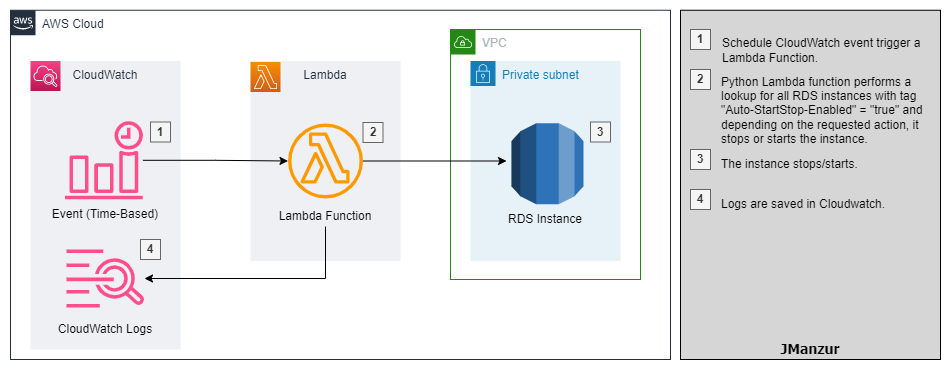

The diagram above was exported from draw.io. Its source (the exported page's mxGraphModel, read from the mxfile embedded in the PNG):
<mxGraphModel dx="1422" dy="857" grid="1" gridSize="10" guides="1" tooltips="1" connect="1" arrows="1" fold="1" page="1" pageScale="1" pageWidth="850" pageHeight="1100" math="0" shadow="0">
  <root>
    <mxCell id="0" />
    <mxCell id="1" parent="0" />
    <mxCell id="g82rlHcXFgDgspBYCAc9-1" value="AWS Cloud" style="points=[[0,0],[0.25,0],[0.5,0],[0.75,0],[1,0],[1,0.25],[1,0.5],[1,0.75],[1,1],[0.75,1],[0.5,1],[0.25,1],[0,1],[0,0.75],[0,0.5],[0,0.25]];outlineConnect=0;gradientColor=none;html=1;whiteSpace=wrap;fontSize=12;fontStyle=0;shape=mxgraph.aws4.group;grIcon=mxgraph.aws4.group_aws_cloud_alt;strokeColor=#232F3E;fillColor=none;verticalAlign=top;align=left;spacingLeft=30;fontColor=#232F3E;dashed=0;" vertex="1" parent="1">
      <mxGeometry x="40" y="70.75" width="660" height="349.25" as="geometry" />
    </mxCell>
    <mxCell id="g82rlHcXFgDgspBYCAc9-2" value="VPC" style="points=[[0,0],[0.25,0],[0.5,0],[0.75,0],[1,0],[1,0.25],[1,0.5],[1,0.75],[1,1],[0.75,1],[0.5,1],[0.25,1],[0,1],[0,0.75],[0,0.5],[0,0.25]];outlineConnect=0;gradientColor=none;html=1;whiteSpace=wrap;fontSize=12;fontStyle=0;shape=mxgraph.aws4.group;grIcon=mxgraph.aws4.group_vpc;strokeColor=#248814;fillColor=none;verticalAlign=top;align=left;spacingLeft=30;fontColor=#AAB7B8;dashed=0;" vertex="1" parent="1">
      <mxGeometry x="480" y="90" width="190" height="250" as="geometry" />
    </mxCell>
    <mxCell id="g82rlHcXFgDgspBYCAc9-3" value="" style="group" vertex="1" connectable="0" parent="1">
      <mxGeometry x="280" y="121.5" width="150" height="200" as="geometry" />
    </mxCell>
    <mxCell id="g82rlHcXFgDgspBYCAc9-4" value="Lambda" style="fillColor=#EFF0F3;strokeColor=none;dashed=0;verticalAlign=top;fontStyle=0;fontColor=#232F3D;" vertex="1" parent="g82rlHcXFgDgspBYCAc9-3">
      <mxGeometry width="150" height="200" as="geometry" />
    </mxCell>
    <mxCell id="g82rlHcXFgDgspBYCAc9-5" value="" style="sketch=0;outlineConnect=0;fontColor=#232F3E;gradientColor=none;fillColor=#FF9900;strokeColor=none;dashed=0;verticalLabelPosition=bottom;verticalAlign=top;align=center;html=1;fontSize=12;fontStyle=0;aspect=fixed;pointerEvents=1;shape=mxgraph.aws4.lambda_function;" vertex="1" parent="g82rlHcXFgDgspBYCAc9-3">
      <mxGeometry x="37.5" y="62.5" width="75" height="75" as="geometry" />
    </mxCell>
    <mxCell id="g82rlHcXFgDgspBYCAc9-6" value="" style="sketch=0;points=[[0,0,0],[0.25,0,0],[0.5,0,0],[0.75,0,0],[1,0,0],[0,1,0],[0.25,1,0],[0.5,1,0],[0.75,1,0],[1,1,0],[0,0.25,0],[0,0.5,0],[0,0.75,0],[1,0.25,0],[1,0.5,0],[1,0.75,0]];outlineConnect=0;fontColor=#232F3E;gradientColor=#F78E04;gradientDirection=north;fillColor=#D05C17;strokeColor=#ffffff;dashed=0;verticalLabelPosition=bottom;verticalAlign=top;align=center;html=1;fontSize=12;fontStyle=0;aspect=fixed;shape=mxgraph.aws4.resourceIcon;resIcon=mxgraph.aws4.lambda;" vertex="1" parent="g82rlHcXFgDgspBYCAc9-3">
      <mxGeometry y="1" width="30" height="30" as="geometry" />
    </mxCell>
    <mxCell id="g82rlHcXFgDgspBYCAc9-7" value="Lambda Function" style="text;html=1;strokeColor=none;fillColor=none;align=center;verticalAlign=middle;whiteSpace=wrap;rounded=0;" vertex="1" parent="g82rlHcXFgDgspBYCAc9-3">
      <mxGeometry y="145.5" width="150" height="20" as="geometry" />
    </mxCell>
    <mxCell id="g82rlHcXFgDgspBYCAc9-8" value="2" style="text;html=1;strokeColor=#666666;fillColor=#f5f5f5;align=center;verticalAlign=middle;whiteSpace=wrap;rounded=0;fontStyle=1;fontColor=#333333;" vertex="1" parent="g82rlHcXFgDgspBYCAc9-3">
      <mxGeometry x="112.5" y="61.5" width="20" height="20" as="geometry" />
    </mxCell>
    <mxCell id="g82rlHcXFgDgspBYCAc9-9" value="Private subnet" style="points=[[0,0],[0.25,0],[0.5,0],[0.75,0],[1,0],[1,0.25],[1,0.5],[1,0.75],[1,1],[0.75,1],[0.5,1],[0.25,1],[0,1],[0,0.75],[0,0.5],[0,0.25]];outlineConnect=0;gradientColor=none;html=1;whiteSpace=wrap;fontSize=12;fontStyle=0;shape=mxgraph.aws4.group;grIcon=mxgraph.aws4.group_security_group;grStroke=0;strokeColor=#147EBA;fillColor=#E6F2F8;verticalAlign=top;align=left;spacingLeft=30;fontColor=#147EBA;dashed=0;" vertex="1" parent="1">
      <mxGeometry x="500" y="121.5" width="150" height="200" as="geometry" />
    </mxCell>
    <mxCell id="g82rlHcXFgDgspBYCAc9-10" value="RDS Instance" style="text;html=1;strokeColor=none;fillColor=none;align=center;verticalAlign=middle;whiteSpace=wrap;rounded=0;" vertex="1" parent="1">
      <mxGeometry x="500" y="270" width="150" height="20" as="geometry" />
    </mxCell>
    <mxCell id="g82rlHcXFgDgspBYCAc9-11" style="edgeStyle=orthogonalEdgeStyle;rounded=0;orthogonalLoop=1;jettySize=auto;html=1;" edge="1" parent="1" source="g82rlHcXFgDgspBYCAc9-5">
      <mxGeometry relative="1" as="geometry">
        <mxPoint x="536" y="221.5" as="targetPoint" />
      </mxGeometry>
    </mxCell>
    <mxCell id="g82rlHcXFgDgspBYCAc9-12" value="CloudWatch" style="fillColor=#EFF0F3;strokeColor=none;dashed=0;verticalAlign=top;fontStyle=0;fontColor=#232F3D;" vertex="1" parent="1">
      <mxGeometry x="60" y="121.5" width="150" height="288.5" as="geometry" />
    </mxCell>
    <mxCell id="g82rlHcXFgDgspBYCAc9-13" value="" style="sketch=0;points=[[0,0,0],[0.25,0,0],[0.5,0,0],[0.75,0,0],[1,0,0],[0,1,0],[0.25,1,0],[0.5,1,0],[0.75,1,0],[1,1,0],[0,0.25,0],[0,0.5,0],[0,0.75,0],[1,0.25,0],[1,0.5,0],[1,0.75,0]];points=[[0,0,0],[0.25,0,0],[0.5,0,0],[0.75,0,0],[1,0,0],[0,1,0],[0.25,1,0],[0.5,1,0],[0.75,1,0],[1,1,0],[0,0.25,0],[0,0.5,0],[0,0.75,0],[1,0.25,0],[1,0.5,0],[1,0.75,0]];outlineConnect=0;fontColor=#232F3E;gradientColor=#F34482;gradientDirection=north;fillColor=#BC1356;strokeColor=#ffffff;dashed=0;verticalLabelPosition=bottom;verticalAlign=top;align=center;html=1;fontSize=12;fontStyle=0;aspect=fixed;shape=mxgraph.aws4.resourceIcon;resIcon=mxgraph.aws4.cloudwatch_2;" vertex="1" parent="1">
      <mxGeometry x="60" y="121.5" width="30" height="30" as="geometry" />
    </mxCell>
    <mxCell id="g82rlHcXFgDgspBYCAc9-14" value="" style="sketch=0;outlineConnect=0;fontColor=#232F3E;gradientColor=none;fillColor=#FF4F8B;strokeColor=none;dashed=0;verticalLabelPosition=bottom;verticalAlign=top;align=center;html=1;fontSize=12;fontStyle=0;aspect=fixed;pointerEvents=1;shape=mxgraph.aws4.event_time_based;" vertex="1" parent="1">
      <mxGeometry x="94.5" y="181.75" width="78" height="78" as="geometry" />
    </mxCell>
    <mxCell id="g82rlHcXFgDgspBYCAc9-15" value="Event (Time-Based)" style="text;html=1;strokeColor=none;fillColor=none;align=center;verticalAlign=middle;whiteSpace=wrap;rounded=0;" vertex="1" parent="1">
      <mxGeometry x="60" y="264.75" width="150" height="20" as="geometry" />
    </mxCell>
    <mxCell id="g82rlHcXFgDgspBYCAc9-16" value="" style="group" vertex="1" connectable="0" parent="1">
      <mxGeometry x="60" y="310" width="150" height="90" as="geometry" />
    </mxCell>
    <mxCell id="g82rlHcXFgDgspBYCAc9-17" value="" style="sketch=0;outlineConnect=0;fontColor=#232F3E;gradientColor=none;fillColor=#FF4F8B;strokeColor=none;dashed=0;verticalLabelPosition=bottom;verticalAlign=top;align=center;html=1;fontSize=12;fontStyle=0;aspect=fixed;pointerEvents=1;shape=mxgraph.aws4.logs;" vertex="1" parent="g82rlHcXFgDgspBYCAc9-16">
      <mxGeometry x="36" width="78" height="58" as="geometry" />
    </mxCell>
    <mxCell id="g82rlHcXFgDgspBYCAc9-18" value="CloudWatch Logs" style="text;html=1;strokeColor=none;fillColor=none;align=center;verticalAlign=middle;whiteSpace=wrap;rounded=0;" vertex="1" parent="g82rlHcXFgDgspBYCAc9-16">
      <mxGeometry y="70" width="150" height="20" as="geometry" />
    </mxCell>
    <mxCell id="g82rlHcXFgDgspBYCAc9-19" value="4" style="text;html=1;strokeColor=#666666;fillColor=#f5f5f5;align=center;verticalAlign=middle;whiteSpace=wrap;rounded=0;fontStyle=1;fontColor=#333333;" vertex="1" parent="g82rlHcXFgDgspBYCAc9-16">
      <mxGeometry x="110" y="-10" width="20" height="20" as="geometry" />
    </mxCell>
    <mxCell id="g82rlHcXFgDgspBYCAc9-20" style="edgeStyle=orthogonalEdgeStyle;rounded=0;orthogonalLoop=1;jettySize=auto;html=1;" edge="1" parent="1" source="g82rlHcXFgDgspBYCAc9-7" target="g82rlHcXFgDgspBYCAc9-17">
      <mxGeometry relative="1" as="geometry">
        <Array as="points">
          <mxPoint x="355" y="339" />
        </Array>
      </mxGeometry>
    </mxCell>
    <mxCell id="g82rlHcXFgDgspBYCAc9-21" style="edgeStyle=orthogonalEdgeStyle;rounded=0;orthogonalLoop=1;jettySize=auto;html=1;" edge="1" parent="1" source="g82rlHcXFgDgspBYCAc9-14" target="g82rlHcXFgDgspBYCAc9-5">
      <mxGeometry relative="1" as="geometry" />
    </mxCell>
    <mxCell id="g82rlHcXFgDgspBYCAc9-22" value="" style="rounded=0;whiteSpace=wrap;html=1;fillColor=#D6D6D6;" vertex="1" parent="1">
      <mxGeometry x="710" y="70.75" width="260" height="349.25" as="geometry" />
    </mxCell>
    <mxCell id="g82rlHcXFgDgspBYCAc9-23" value="1" style="text;html=1;strokeColor=#666666;fillColor=#f5f5f5;align=center;verticalAlign=middle;whiteSpace=wrap;rounded=0;fontStyle=1;fontColor=#333333;" vertex="1" parent="1">
      <mxGeometry x="180" y="182.5" width="20" height="20" as="geometry" />
    </mxCell>
    <mxCell id="g82rlHcXFgDgspBYCAc9-24" value="3" style="text;html=1;strokeColor=#666666;fillColor=#f5f5f5;align=center;verticalAlign=middle;whiteSpace=wrap;rounded=0;fontStyle=1;fontColor=#333333;" vertex="1" parent="1">
      <mxGeometry x="620" y="182.5" width="20" height="20" as="geometry" />
    </mxCell>
    <mxCell id="g82rlHcXFgDgspBYCAc9-25" value="1" style="text;html=1;strokeColor=#666666;fillColor=#f5f5f5;align=center;verticalAlign=middle;whiteSpace=wrap;rounded=0;fontStyle=1;fontColor=#333333;" vertex="1" parent="1">
      <mxGeometry x="720" y="90" width="20" height="20" as="geometry" />
    </mxCell>
    <mxCell id="g82rlHcXFgDgspBYCAc9-26" value="Schedule CloudWatch event trigger a Lambda Function." style="text;html=1;strokeColor=none;fillColor=none;align=left;verticalAlign=middle;whiteSpace=wrap;rounded=0;" vertex="1" parent="1">
      <mxGeometry x="750" y="96" width="220" height="30" as="geometry" />
    </mxCell>
    <mxCell id="g82rlHcXFgDgspBYCAc9-27" value="2" style="text;html=1;strokeColor=#666666;fillColor=#f5f5f5;align=center;verticalAlign=middle;whiteSpace=wrap;rounded=0;fontStyle=1;fontColor=#333333;" vertex="1" parent="1">
      <mxGeometry x="720" y="130" width="20" height="20" as="geometry" />
    </mxCell>
    <mxCell id="g82rlHcXFgDgspBYCAc9-28" value="Python Lambda function performs a lookup for all RDS instances with tag &quot;Auto-StartStop-Enabled&quot; = &quot;true&quot;&amp;nbsp;and depending on the requested action, it stops or starts the instance." style="text;html=1;strokeColor=none;fillColor=none;align=left;verticalAlign=middle;whiteSpace=wrap;rounded=0;" vertex="1" parent="1">
      <mxGeometry x="749" y="131" width="221" height="80" as="geometry" />
    </mxCell>
    <mxCell id="g82rlHcXFgDgspBYCAc9-29" value="3" style="text;html=1;strokeColor=#666666;fillColor=#f5f5f5;align=center;verticalAlign=middle;whiteSpace=wrap;rounded=0;fontStyle=1;fontColor=#333333;" vertex="1" parent="1">
      <mxGeometry x="720" y="210" width="20" height="20" as="geometry" />
    </mxCell>
    <mxCell id="g82rlHcXFgDgspBYCAc9-30" value="The instance stops/starts." style="text;html=1;strokeColor=none;fillColor=none;align=left;verticalAlign=middle;whiteSpace=wrap;rounded=0;" vertex="1" parent="1">
      <mxGeometry x="749" y="210" width="221" height="30" as="geometry" />
    </mxCell>
    <mxCell id="g82rlHcXFgDgspBYCAc9-31" value="4" style="text;html=1;strokeColor=#666666;fillColor=#f5f5f5;align=center;verticalAlign=middle;whiteSpace=wrap;rounded=0;fontStyle=1;fontColor=#333333;" vertex="1" parent="1">
      <mxGeometry x="720" y="250" width="20" height="20" as="geometry" />
    </mxCell>
    <mxCell id="g82rlHcXFgDgspBYCAc9-32" value="Logs are saved in Cloudwatch." style="text;html=1;strokeColor=none;fillColor=none;align=left;verticalAlign=middle;whiteSpace=wrap;rounded=0;" vertex="1" parent="1">
      <mxGeometry x="749" y="250" width="221" height="30" as="geometry" />
    </mxCell>
    <mxCell id="g82rlHcXFgDgspBYCAc9-33" value="JManzur" style="text;html=1;strokeColor=none;fillColor=none;align=center;verticalAlign=middle;whiteSpace=wrap;rounded=0;fontStyle=1;fontSize=14;fontFamily=Tahoma;" vertex="1" parent="1">
      <mxGeometry x="710" y="400" width="260" height="20" as="geometry" />
    </mxCell>
    <mxCell id="g82rlHcXFgDgspBYCAc9-34" value="" style="outlineConnect=0;dashed=0;verticalLabelPosition=bottom;verticalAlign=top;align=center;html=1;shape=mxgraph.aws3.rds;fillColor=#2E73B8;gradientColor=none;" vertex="1" parent="1">
      <mxGeometry x="541" y="183.75" width="72" height="81" as="geometry" />
    </mxCell>
  </root>
</mxGraphModel>